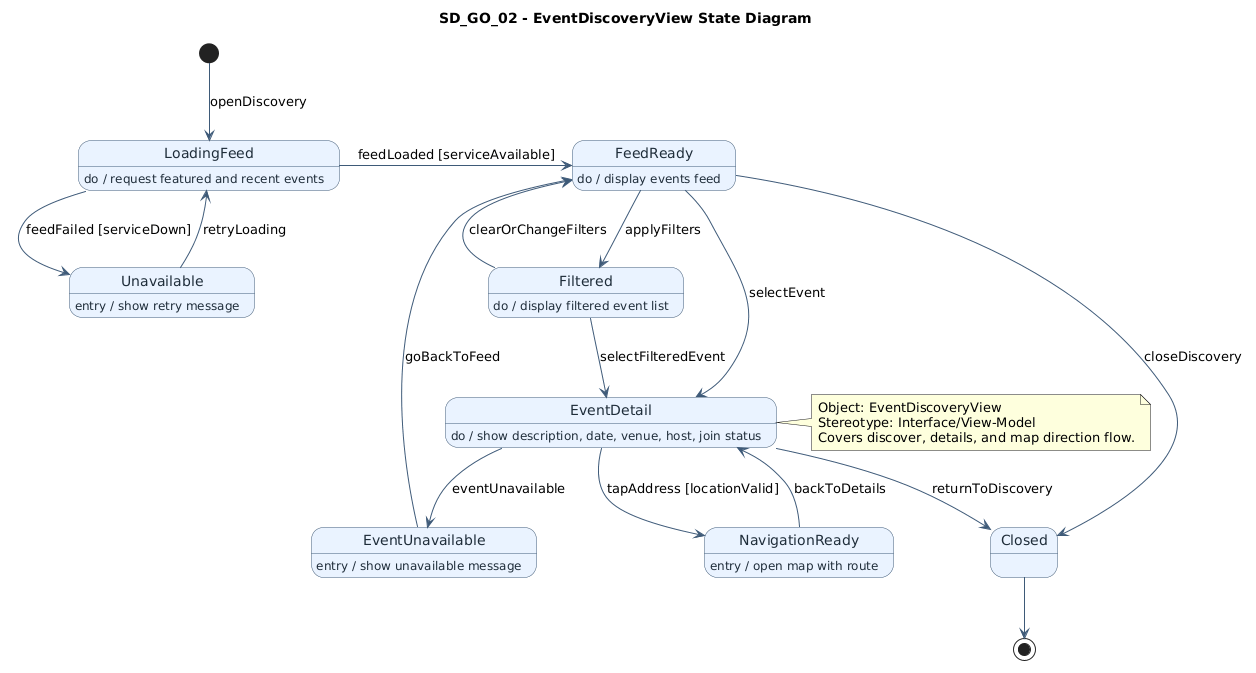

The diagram above was rendered by PlantUML. Its source (embedded in the PNG):
@startuml
title SD_GO_02 - EventDiscoveryView State Diagram
top to bottom direction

skinparam state {
  BackgroundColor #EAF3FF
  BorderColor #3E5A78
  FontColor #1F2D3A
  ArrowColor #3E5A78
}

[*] -down-> LoadingFeed : openDiscovery

state LoadingFeed
LoadingFeed : do / request featured and recent events
LoadingFeed -> FeedReady : feedLoaded [serviceAvailable]
LoadingFeed --> Unavailable : feedFailed [serviceDown]

state Unavailable
Unavailable : entry / show retry message
Unavailable --> LoadingFeed : retryLoading

state FeedReady
FeedReady : do / display events feed
FeedReady --> Filtered : applyFilters
FeedReady --> EventDetail : selectEvent
FeedReady --> Closed : closeDiscovery

state Filtered
Filtered : do / display filtered event list
Filtered --> FeedReady : clearOrChangeFilters
Filtered --> EventDetail : selectFilteredEvent

state EventDetail
EventDetail : do / show description, date, venue, host, join status
EventDetail --> NavigationReady : tapAddress [locationValid]
EventDetail --> EventUnavailable : eventUnavailable
EventDetail --> Closed : returnToDiscovery

state NavigationReady
NavigationReady : entry / open map with route
NavigationReady --> EventDetail : backToDetails

state EventUnavailable
EventUnavailable : entry / show unavailable message
EventUnavailable --> FeedReady : goBackToFeed

state Closed
Closed --> [*]

note right of EventDetail
Object: EventDiscoveryView
Stereotype: Interface/View-Model
Covers discover, details, and map direction flow.
end note
@enduml